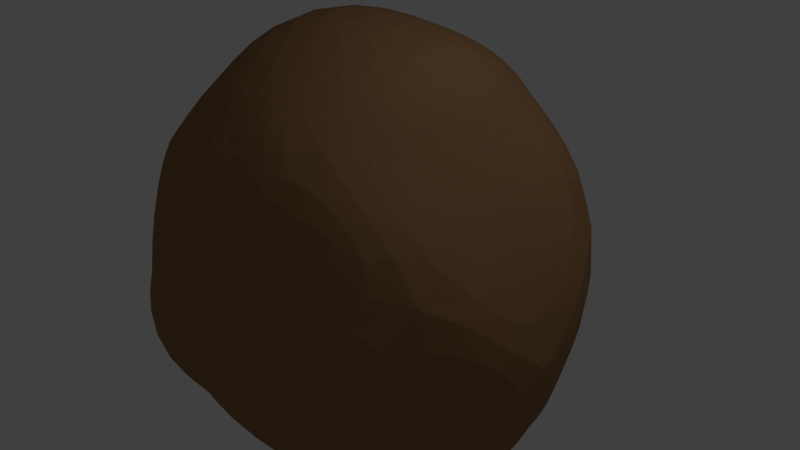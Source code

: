 # Source: ROCK.blend  (saved by Blender 2.79.0; exported with 4.5.12 LTS)
import bpy
from mathutils import Matrix  # noqa: F401  (used for matrix-valued properties, if any)

bpy.ops.wm.read_factory_settings(use_empty=True)
scene = bpy.context.scene
scene.name = 'Scene'

# ---- collections
col_collection_1 = bpy.data.collections.new('Collection 1'); scene.collection.children.link(col_collection_1)

# ---- materials (node trees are filled in below, after node groups)
mat_brown = bpy.data.materials.new('Brown')
mat_brown.alpha_threshold = 0.0
mat_brown.use_transparent_shadow = False
mat_brown.diffuse_color = (0.3108, 0.1687, 0.08016, 1.0)
mat_brown.roughness = 0.5

# ---- material node trees

# ---- world
world_world = bpy.data.worlds.new('World'); scene.world = world_world
world_world.color = (0.05088, 0.05088, 0.05088)
world_world.use_sun_shadow = False
world_world.sun_shadow_jitter_overblur = 0.0
world_world.cycles.sampling_method = 'MANUAL'

# ---- cameras
cam_camera = bpy.data.cameras.new('Camera')
cam_camera.clip_end = 100.0
cam_camera.lens = 35.0
cam_camera.sensor_width = 32.0
cam_camera.sensor_height = 18.0
cam_camera.ortho_scale = 7.314
cam_camera.dof.focus_distance = 0.0
cam_camera.dof.aperture_fstop = 128.0

# ---- lights
light_lamp = bpy.data.lights.new('Lamp', 'POINT')
light_lamp.transmission_factor = 0.0
light_lamp.cutoff_distance = 30.0
light_lamp.energy = 100.0
light_lamp.shadow_buffer_clip_start = 1.001
light_lamp.shadow_soft_size = 0.1
light_lamp.shadow_maximum_resolution = 0.006
light_lamp.use_absolute_resolution = True

# ---- meshes
me_gd_mesh = bpy.data.meshes.new('GD_mesh')
me_gd_mesh.from_pydata([(1.216, 0.0, 2.976), (-1.216, 1.482e-16, 3.355), (2.645, -1.38, 1.08), (1.359, -2.835, -1.08), (-2.803, -1.462, 1.08), (-1.279, -2.667, -1.08), (-1.359, 2.835, -1.08), (-2.645, 1.38, 1.08), (2.803, 1.462, 1.08), (1.279, 2.667, -1.08), (7.445e-17, 1.21, -2.976), (-2.234e-16, -1.21, -2.976), (0.3586, -2.244, 2.093), (1.169, -1.83, 2.299), (0.3448, 2.158, 2.093), (1.115, 1.745, 2.299), (2.663, 0.0, -1.552), (3.216, 0.0, -0.5248), (1.63e-16, 2.649, 1.552), (1.969e-16, 3.2, 0.5248), (-2.162, 0.3758, -2.093), (-1.716, 1.193, -2.299), (2.256, 0.3921, -2.093), (1.786, 1.242, -2.299), (-0.3448, -2.158, 2.093), (-1.115, -1.745, 2.299), (-2.663, 3.245e-16, -1.552), (-3.216, 3.919e-16, -0.5248), (-0.3586, 2.244, 2.093), (-1.169, 1.83, 2.299), (-4.891e-16, -2.649, 1.552), (-5.908e-16, -3.2, 0.5248), (2.162, -0.3758, -2.093), (1.716, -1.193, -2.299), (-2.256, -0.3921, -2.093), (-1.786, -1.242, -2.299), (0.922, -2.356, 1.078), (-0.9237, -2.314, 1.078), (0.0113, -1.33, 2.835), (-0.0113, 1.33, 2.835), (-0.922, 2.356, 1.078), (0.9237, 2.314, 1.078), (2.334, 0.9605, -1.078), (1.32, 0.01076, -2.456), (2.293, -0.964, -1.078), (-2.293, 0.964, -1.078), (-2.334, -0.9605, -1.078), (-1.32, -0.01076, -2.456), (1.758, -0.0003473, 1.535), (-0.001822, 2.058, -1.535), (-2.028, 0.0003473, 1.535), (0.001822, -2.058, -1.535)], [], [(30, 36, 12), (12, 36, 13), (13, 36, 2), (2, 36, 3), (3, 36, 31), (31, 36, 30), (24, 37, 30), (30, 37, 31), (31, 37, 5), (5, 37, 4), (4, 37, 25), (25, 37, 24), (12, 38, 24), (24, 38, 25), (25, 38, 1), (1, 38, 0), (0, 38, 13), (13, 38, 12), (28, 39, 14), (14, 39, 15), (15, 39, 0), (0, 39, 1), (1, 39, 29), (29, 39, 28), (18, 40, 28), (28, 40, 29), (29, 40, 7), (7, 40, 6), (6, 40, 19), (19, 40, 18), (14, 41, 18), (18, 41, 19), (19, 41, 9), (9, 41, 8), (8, 41, 15), (15, 41, 14), (22, 42, 16), (16, 42, 17), (17, 42, 8), (8, 42, 9), (9, 42, 23), (23, 42, 22), (32, 43, 22), (22, 43, 23), (23, 43, 10), (10, 43, 11), (11, 43, 33), (33, 43, 32), (16, 44, 32), (32, 44, 33), (33, 44, 3), (3, 44, 2), (2, 44, 17), (17, 44, 16), (26, 45, 20), (20, 45, 21), (21, 45, 6), (6, 45, 7), (7, 45, 27), (27, 45, 26), (34, 46, 26), (26, 46, 27), (27, 46, 4), (4, 46, 5), (5, 46, 35), (35, 46, 34), (20, 47, 34), (34, 47, 35), (35, 47, 11), (11, 47, 10), (10, 47, 21), (21, 47, 20), (12, 24, 30), (14, 18, 28), (16, 32, 22), (20, 34, 26), (2, 48, 13), (13, 48, 0), (0, 48, 15), (15, 48, 8), (8, 48, 17), (17, 48, 2), (19, 49, 6), (6, 49, 21), (21, 49, 10), (10, 49, 23), (23, 49, 9), (9, 49, 19), (25, 50, 4), (4, 50, 27), (27, 50, 7), (7, 50, 29), (29, 50, 1), (1, 50, 25), (31, 51, 3), (3, 51, 33), (33, 51, 11), (11, 51, 35), (35, 51, 5), (5, 51, 31)])
me_gd_mesh.materials.append(mat_brown)
me_gd_mesh.use_remesh_preserve_volume = False
me_gd_mesh.use_remesh_preserve_attributes = False
me_gd_mesh.use_mirror_vertex_groups = False
me_gd_mesh.update()

# ---- objects
ob_rock = bpy.data.objects.new('Rock', me_gd_mesh)
ob_lamp = bpy.data.objects.new('Lamp', light_lamp)
ob_camera = bpy.data.objects.new('Camera', cam_camera)

# ---- transforms, parenting, visibility, modifiers, constraints
ob_rock.location = (0.0, 0.0, 0.0)
ob_rock.lineart.crease_threshold = 0.0
_m = ob_rock.modifiers.new('Subsurf', 'SUBSURF')
_m.uv_smooth = 'PRESERVE_CORNERS'
_m.quality = 2
_m.show_only_control_edges = False
ob_lamp.location = (4.076, 1.005, 5.904)
ob_lamp.rotation_euler = (0.6503, 0.05522, 1.866)
ob_lamp.lock_rotations_4d = False
ob_lamp.empty_display_type = 'ARROWS'
ob_lamp.color = (0.0, 0.0, 0.0, 0.0)
ob_lamp.lineart.crease_threshold = 0.0
ob_camera.location = (7.481, -6.508, 5.344)
ob_camera.rotation_euler = (1.109, 0.0, 0.8149)
ob_camera.lock_rotations_4d = False
ob_camera.empty_display_type = 'ARROWS'
ob_camera.color = (0.0, 0.0, 0.0, 0.0)
ob_camera.display_type = 'WIRE'
ob_camera.lineart.crease_threshold = 0.0

# ---- collection membership
col_collection_1.objects.link(ob_rock)
col_collection_1.objects.link(ob_lamp)
col_collection_1.objects.link(ob_camera)

# ---- scene / render settings (as saved in the file)
scene.camera = ob_camera
scene.frame_start = 1; scene.frame_end = 250; scene.frame_set(1)
scene.render.engine = 'BLENDER_EEVEE_NEXT'
scene.render.resolution_percentage = 50
scene.render.dither_intensity = 0.0
scene.cycles.use_denoising = False
scene.cycles.samples = 128
scene.cycles.sampling_pattern = 'TABULATED_SOBOL'
scene.cycles.use_adaptive_sampling = False
scene.cycles.use_light_tree = False
scene.cycles.blur_glossy = 0.0
scene.cycles.sample_clamp_indirect = 0.0
scene.view_settings.view_transform = 'Standard'
bpy.context.view_layer.update()
